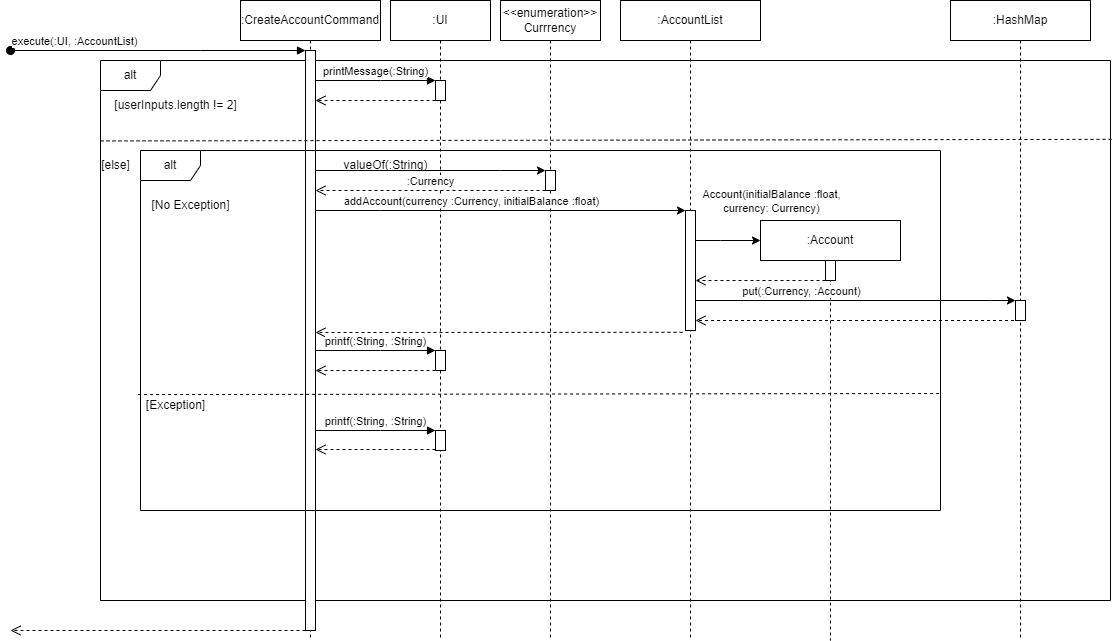

The diagram above was exported from draw.io. Its source (the exported page's mxGraphModel, read from the mxfile embedded in the PNG):
<mxGraphModel dx="1913" dy="599" grid="1" gridSize="10" guides="1" tooltips="1" connect="1" arrows="1" fold="1" page="1" pageScale="1" pageWidth="850" pageHeight="1100" background="#ffffff" math="0" shadow="0">
  <root>
    <mxCell id="0" />
    <mxCell id="1" parent="0" />
    <mxCell id="N21fCFWaX7JxI2EqyBa2-1" value="alt" style="shape=umlFrame;whiteSpace=wrap;html=1;pointerEvents=0;" parent="1" vertex="1">
      <mxGeometry x="-70" y="120" width="1010" height="540" as="geometry" />
    </mxCell>
    <mxCell id="aM9ryv3xv72pqoxQDRHE-1" value=":CreateAccountCommand" style="shape=umlLifeline;perimeter=lifelinePerimeter;whiteSpace=wrap;html=1;container=0;dropTarget=0;collapsible=0;recursiveResize=0;outlineConnect=0;portConstraint=eastwest;newEdgeStyle={&quot;edgeStyle&quot;:&quot;elbowEdgeStyle&quot;,&quot;elbow&quot;:&quot;vertical&quot;,&quot;curved&quot;:0,&quot;rounded&quot;:0};" parent="1" vertex="1">
      <mxGeometry x="70" y="60" width="140" height="640" as="geometry" />
    </mxCell>
    <mxCell id="aM9ryv3xv72pqoxQDRHE-2" value="" style="html=1;points=[];perimeter=orthogonalPerimeter;outlineConnect=0;targetShapes=umlLifeline;portConstraint=eastwest;newEdgeStyle={&quot;edgeStyle&quot;:&quot;elbowEdgeStyle&quot;,&quot;elbow&quot;:&quot;vertical&quot;,&quot;curved&quot;:0,&quot;rounded&quot;:0};" parent="aM9ryv3xv72pqoxQDRHE-1" vertex="1">
      <mxGeometry x="65" y="50" width="10" height="580" as="geometry" />
    </mxCell>
    <mxCell id="aM9ryv3xv72pqoxQDRHE-3" value="execute(:UI, :AccountList)" style="html=1;verticalAlign=bottom;startArrow=oval;endArrow=block;startSize=8;edgeStyle=elbowEdgeStyle;elbow=vertical;curved=0;rounded=0;" parent="aM9ryv3xv72pqoxQDRHE-1" target="aM9ryv3xv72pqoxQDRHE-2" edge="1">
      <mxGeometry x="-0.5625" relative="1" as="geometry">
        <mxPoint x="-230" y="50" as="sourcePoint" />
        <Array as="points">
          <mxPoint x="-40" y="50" />
        </Array>
        <mxPoint x="-1" as="offset" />
      </mxGeometry>
    </mxCell>
    <mxCell id="aM9ryv3xv72pqoxQDRHE-5" value=":UI" style="shape=umlLifeline;perimeter=lifelinePerimeter;whiteSpace=wrap;html=1;container=0;dropTarget=0;collapsible=0;recursiveResize=0;outlineConnect=0;portConstraint=eastwest;newEdgeStyle={&quot;edgeStyle&quot;:&quot;elbowEdgeStyle&quot;,&quot;elbow&quot;:&quot;vertical&quot;,&quot;curved&quot;:0,&quot;rounded&quot;:0};" parent="1" vertex="1">
      <mxGeometry x="220" y="60" width="100" height="640" as="geometry" />
    </mxCell>
    <mxCell id="aM9ryv3xv72pqoxQDRHE-6" value="" style="html=1;points=[];perimeter=orthogonalPerimeter;outlineConnect=0;targetShapes=umlLifeline;portConstraint=eastwest;newEdgeStyle={&quot;edgeStyle&quot;:&quot;elbowEdgeStyle&quot;,&quot;elbow&quot;:&quot;vertical&quot;,&quot;curved&quot;:0,&quot;rounded&quot;:0};" parent="aM9ryv3xv72pqoxQDRHE-5" vertex="1">
      <mxGeometry x="45" y="80" width="10" height="20" as="geometry" />
    </mxCell>
    <mxCell id="N21fCFWaX7JxI2EqyBa2-39" value="" style="html=1;points=[];perimeter=orthogonalPerimeter;outlineConnect=0;targetShapes=umlLifeline;portConstraint=eastwest;newEdgeStyle={&quot;edgeStyle&quot;:&quot;elbowEdgeStyle&quot;,&quot;elbow&quot;:&quot;vertical&quot;,&quot;curved&quot;:0,&quot;rounded&quot;:0};" parent="aM9ryv3xv72pqoxQDRHE-5" vertex="1">
      <mxGeometry x="45" y="350" width="10" height="20" as="geometry" />
    </mxCell>
    <mxCell id="aM9ryv3xv72pqoxQDRHE-7" value="printMessage(:String)" style="html=1;verticalAlign=bottom;endArrow=block;edgeStyle=elbowEdgeStyle;elbow=vertical;curved=0;rounded=0;" parent="1" source="aM9ryv3xv72pqoxQDRHE-2" target="aM9ryv3xv72pqoxQDRHE-6" edge="1">
      <mxGeometry relative="1" as="geometry">
        <mxPoint x="195" y="130" as="sourcePoint" />
        <Array as="points">
          <mxPoint x="210" y="140" />
          <mxPoint x="120" y="130" />
          <mxPoint x="180" y="120" />
        </Array>
      </mxGeometry>
    </mxCell>
    <mxCell id="aM9ryv3xv72pqoxQDRHE-8" value="" style="html=1;verticalAlign=bottom;endArrow=open;dashed=1;endSize=8;edgeStyle=elbowEdgeStyle;elbow=vertical;curved=0;rounded=0;" parent="1" source="aM9ryv3xv72pqoxQDRHE-6" target="aM9ryv3xv72pqoxQDRHE-2" edge="1">
      <mxGeometry relative="1" as="geometry">
        <mxPoint x="120" y="160" as="targetPoint" />
        <Array as="points">
          <mxPoint x="160" y="160" />
          <mxPoint x="190" y="280" />
        </Array>
      </mxGeometry>
    </mxCell>
    <mxCell id="N21fCFWaX7JxI2EqyBa2-2" value="[userInputs.length != 2]" style="text;html=1;align=center;verticalAlign=middle;resizable=0;points=[];autosize=1;strokeColor=none;fillColor=none;" parent="1" vertex="1">
      <mxGeometry x="-70" y="150" width="150" height="30" as="geometry" />
    </mxCell>
    <mxCell id="N21fCFWaX7JxI2EqyBa2-5" value="" style="endArrow=none;dashed=1;html=1;rounded=0;exitX=0;exitY=0.149;exitDx=0;exitDy=0;exitPerimeter=0;entryX=1.002;entryY=0.146;entryDx=0;entryDy=0;entryPerimeter=0;" parent="1" source="N21fCFWaX7JxI2EqyBa2-1" target="N21fCFWaX7JxI2EqyBa2-1" edge="1">
      <mxGeometry width="50" height="50" relative="1" as="geometry">
        <mxPoint x="400" y="270" as="sourcePoint" />
        <mxPoint x="450" y="220" as="targetPoint" />
      </mxGeometry>
    </mxCell>
    <mxCell id="N21fCFWaX7JxI2EqyBa2-6" value="[else]" style="text;html=1;align=center;verticalAlign=middle;resizable=0;points=[];autosize=1;strokeColor=none;fillColor=none;" parent="1" vertex="1">
      <mxGeometry x="-80" y="210" width="50" height="30" as="geometry" />
    </mxCell>
    <mxCell id="N21fCFWaX7JxI2EqyBa2-7" value="&amp;lt;&amp;lt;enumeration&amp;gt;&amp;gt;&lt;br&gt;Currrency" style="shape=umlLifeline;perimeter=lifelinePerimeter;whiteSpace=wrap;html=1;container=0;dropTarget=0;collapsible=0;recursiveResize=0;outlineConnect=0;portConstraint=eastwest;newEdgeStyle={&quot;edgeStyle&quot;:&quot;elbowEdgeStyle&quot;,&quot;elbow&quot;:&quot;vertical&quot;,&quot;curved&quot;:0,&quot;rounded&quot;:0};" parent="1" vertex="1">
      <mxGeometry x="330" y="60" width="100" height="640" as="geometry" />
    </mxCell>
    <mxCell id="N21fCFWaX7JxI2EqyBa2-8" value="" style="html=1;points=[];perimeter=orthogonalPerimeter;outlineConnect=0;targetShapes=umlLifeline;portConstraint=eastwest;newEdgeStyle={&quot;edgeStyle&quot;:&quot;elbowEdgeStyle&quot;,&quot;elbow&quot;:&quot;vertical&quot;,&quot;curved&quot;:0,&quot;rounded&quot;:0};" parent="N21fCFWaX7JxI2EqyBa2-7" vertex="1">
      <mxGeometry x="45" y="170" width="10" height="20" as="geometry" />
    </mxCell>
    <mxCell id="N21fCFWaX7JxI2EqyBa2-9" style="edgeStyle=elbowEdgeStyle;rounded=0;orthogonalLoop=1;jettySize=auto;html=1;elbow=vertical;curved=0;" parent="1" source="aM9ryv3xv72pqoxQDRHE-2" target="N21fCFWaX7JxI2EqyBa2-8" edge="1">
      <mxGeometry relative="1" as="geometry">
        <mxPoint x="340" y="220" as="targetPoint" />
        <Array as="points">
          <mxPoint x="330" y="230" />
          <mxPoint x="150" y="220" />
        </Array>
      </mxGeometry>
    </mxCell>
    <mxCell id="N21fCFWaX7JxI2EqyBa2-10" value="valueOf(:String)" style="text;html=1;align=center;verticalAlign=middle;resizable=0;points=[];autosize=1;strokeColor=none;fillColor=none;" parent="1" vertex="1">
      <mxGeometry x="160" y="210" width="110" height="30" as="geometry" />
    </mxCell>
    <mxCell id="N21fCFWaX7JxI2EqyBa2-11" value=":Currency" style="html=1;verticalAlign=bottom;endArrow=open;dashed=1;endSize=8;edgeStyle=elbowEdgeStyle;elbow=vertical;curved=0;rounded=0;" parent="1" source="N21fCFWaX7JxI2EqyBa2-8" target="aM9ryv3xv72pqoxQDRHE-2" edge="1">
      <mxGeometry relative="1" as="geometry">
        <mxPoint x="460" y="250" as="sourcePoint" />
        <mxPoint x="380" y="250" as="targetPoint" />
        <Array as="points">
          <mxPoint x="350" y="250" />
          <mxPoint x="150" y="240" />
        </Array>
      </mxGeometry>
    </mxCell>
    <mxCell id="N21fCFWaX7JxI2EqyBa2-12" value=":AccountList" style="shape=umlLifeline;perimeter=lifelinePerimeter;whiteSpace=wrap;html=1;container=0;dropTarget=0;collapsible=0;recursiveResize=0;outlineConnect=0;portConstraint=eastwest;newEdgeStyle={&quot;edgeStyle&quot;:&quot;elbowEdgeStyle&quot;,&quot;elbow&quot;:&quot;vertical&quot;,&quot;curved&quot;:0,&quot;rounded&quot;:0};" parent="1" vertex="1">
      <mxGeometry x="450" y="60" width="140" height="640" as="geometry" />
    </mxCell>
    <mxCell id="N21fCFWaX7JxI2EqyBa2-13" value="" style="html=1;points=[];perimeter=orthogonalPerimeter;outlineConnect=0;targetShapes=umlLifeline;portConstraint=eastwest;newEdgeStyle={&quot;edgeStyle&quot;:&quot;elbowEdgeStyle&quot;,&quot;elbow&quot;:&quot;vertical&quot;,&quot;curved&quot;:0,&quot;rounded&quot;:0};" parent="N21fCFWaX7JxI2EqyBa2-12" vertex="1">
      <mxGeometry x="65" y="210" width="10" height="120" as="geometry" />
    </mxCell>
    <mxCell id="N21fCFWaX7JxI2EqyBa2-15" style="edgeStyle=elbowEdgeStyle;rounded=0;orthogonalLoop=1;jettySize=auto;html=1;elbow=vertical;curved=0;" parent="1" source="aM9ryv3xv72pqoxQDRHE-2" target="N21fCFWaX7JxI2EqyBa2-13" edge="1">
      <mxGeometry relative="1" as="geometry">
        <Array as="points">
          <mxPoint x="210" y="270" />
          <mxPoint x="340" y="260" />
        </Array>
      </mxGeometry>
    </mxCell>
    <mxCell id="N21fCFWaX7JxI2EqyBa2-16" value="addAccount(currency :Currency, initialBalance :float)" style="edgeLabel;html=1;align=center;verticalAlign=middle;resizable=0;points=[];" parent="N21fCFWaX7JxI2EqyBa2-15" vertex="1" connectable="0">
      <mxGeometry x="-0.1695" y="-1" relative="1" as="geometry">
        <mxPoint x="1" y="-11" as="offset" />
      </mxGeometry>
    </mxCell>
    <mxCell id="N21fCFWaX7JxI2EqyBa2-17" value="alt" style="shape=umlFrame;whiteSpace=wrap;html=1;pointerEvents=0;" parent="1" vertex="1">
      <mxGeometry x="-30" y="210" width="800" height="360" as="geometry" />
    </mxCell>
    <mxCell id="N21fCFWaX7JxI2EqyBa2-18" value="[No Exception]" style="text;html=1;align=center;verticalAlign=middle;resizable=0;points=[];autosize=1;strokeColor=none;fillColor=none;" parent="1" vertex="1">
      <mxGeometry x="-30" y="250" width="100" height="30" as="geometry" />
    </mxCell>
    <mxCell id="N21fCFWaX7JxI2EqyBa2-19" value="" style="endArrow=none;dashed=1;html=1;rounded=0;exitX=-0.003;exitY=0.678;exitDx=0;exitDy=0;exitPerimeter=0;entryX=1.002;entryY=0.675;entryDx=0;entryDy=0;entryPerimeter=0;" parent="1" source="N21fCFWaX7JxI2EqyBa2-17" target="N21fCFWaX7JxI2EqyBa2-17" edge="1">
      <mxGeometry width="50" height="50" relative="1" as="geometry">
        <mxPoint x="-60" y="210" as="sourcePoint" />
        <mxPoint x="952" y="209" as="targetPoint" />
      </mxGeometry>
    </mxCell>
    <mxCell id="N21fCFWaX7JxI2EqyBa2-20" value=":Account" style="shape=umlLifeline;perimeter=lifelinePerimeter;whiteSpace=wrap;html=1;container=0;dropTarget=0;collapsible=0;recursiveResize=0;outlineConnect=0;portConstraint=eastwest;newEdgeStyle={&quot;edgeStyle&quot;:&quot;elbowEdgeStyle&quot;,&quot;elbow&quot;:&quot;vertical&quot;,&quot;curved&quot;:0,&quot;rounded&quot;:0};" parent="1" vertex="1">
      <mxGeometry x="590" y="280" width="140" height="420" as="geometry" />
    </mxCell>
    <mxCell id="N21fCFWaX7JxI2EqyBa2-21" value="" style="html=1;points=[];perimeter=orthogonalPerimeter;outlineConnect=0;targetShapes=umlLifeline;portConstraint=eastwest;newEdgeStyle={&quot;edgeStyle&quot;:&quot;elbowEdgeStyle&quot;,&quot;elbow&quot;:&quot;vertical&quot;,&quot;curved&quot;:0,&quot;rounded&quot;:0};" parent="N21fCFWaX7JxI2EqyBa2-20" vertex="1">
      <mxGeometry x="65" y="40" width="10" height="20" as="geometry" />
    </mxCell>
    <mxCell id="N21fCFWaX7JxI2EqyBa2-22" style="edgeStyle=elbowEdgeStyle;rounded=0;orthogonalLoop=1;jettySize=auto;html=1;elbow=vertical;curved=0;" parent="1" source="N21fCFWaX7JxI2EqyBa2-13" edge="1">
      <mxGeometry relative="1" as="geometry">
        <mxPoint x="590" y="300" as="targetPoint" />
        <Array as="points">
          <mxPoint x="550" y="300" />
        </Array>
      </mxGeometry>
    </mxCell>
    <mxCell id="N21fCFWaX7JxI2EqyBa2-23" value="Account(initialBalance :float, &lt;br&gt;currency: Currency)" style="edgeLabel;html=1;align=center;verticalAlign=middle;resizable=0;points=[];" parent="N21fCFWaX7JxI2EqyBa2-22" vertex="1" connectable="0">
      <mxGeometry x="-0.266" y="3" relative="1" as="geometry">
        <mxPoint x="51" y="-37" as="offset" />
      </mxGeometry>
    </mxCell>
    <mxCell id="N21fCFWaX7JxI2EqyBa2-24" value="" style="html=1;verticalAlign=bottom;endArrow=open;dashed=1;endSize=8;edgeStyle=elbowEdgeStyle;elbow=vertical;curved=0;rounded=0;" parent="1" source="N21fCFWaX7JxI2EqyBa2-21" target="N21fCFWaX7JxI2EqyBa2-13" edge="1">
      <mxGeometry x="0.3077" y="25" relative="1" as="geometry">
        <mxPoint x="450" y="300" as="sourcePoint" />
        <mxPoint x="370" y="300" as="targetPoint" />
        <Array as="points">
          <mxPoint x="630" y="340" />
          <mxPoint x="620" y="350" />
        </Array>
        <mxPoint as="offset" />
      </mxGeometry>
    </mxCell>
    <mxCell id="N21fCFWaX7JxI2EqyBa2-26" style="edgeStyle=elbowEdgeStyle;rounded=0;orthogonalLoop=1;jettySize=auto;html=1;elbow=vertical;curved=0;" parent="1" source="N21fCFWaX7JxI2EqyBa2-13" target="N21fCFWaX7JxI2EqyBa2-29" edge="1">
      <mxGeometry relative="1" as="geometry">
        <mxPoint x="811.5999755859375" y="390" as="targetPoint" />
        <Array as="points">
          <mxPoint x="820" y="360" />
          <mxPoint x="790" y="365" />
          <mxPoint x="810" y="350" />
          <mxPoint x="730" y="390" />
          <mxPoint x="910" y="350" />
        </Array>
      </mxGeometry>
    </mxCell>
    <mxCell id="N21fCFWaX7JxI2EqyBa2-27" value="put(:Currency, :Account)" style="edgeLabel;html=1;align=center;verticalAlign=middle;resizable=0;points=[];" parent="N21fCFWaX7JxI2EqyBa2-26" vertex="1" connectable="0">
      <mxGeometry x="-0.3407" y="3" relative="1" as="geometry">
        <mxPoint y="-7" as="offset" />
      </mxGeometry>
    </mxCell>
    <mxCell id="N21fCFWaX7JxI2EqyBa2-28" value=":HashMap" style="shape=umlLifeline;perimeter=lifelinePerimeter;whiteSpace=wrap;html=1;container=0;dropTarget=0;collapsible=0;recursiveResize=0;outlineConnect=0;portConstraint=eastwest;newEdgeStyle={&quot;edgeStyle&quot;:&quot;elbowEdgeStyle&quot;,&quot;elbow&quot;:&quot;vertical&quot;,&quot;curved&quot;:0,&quot;rounded&quot;:0};" parent="1" vertex="1">
      <mxGeometry x="780" y="60" width="140" height="640" as="geometry" />
    </mxCell>
    <mxCell id="N21fCFWaX7JxI2EqyBa2-29" value="" style="html=1;points=[];perimeter=orthogonalPerimeter;outlineConnect=0;targetShapes=umlLifeline;portConstraint=eastwest;newEdgeStyle={&quot;edgeStyle&quot;:&quot;elbowEdgeStyle&quot;,&quot;elbow&quot;:&quot;vertical&quot;,&quot;curved&quot;:0,&quot;rounded&quot;:0};" parent="N21fCFWaX7JxI2EqyBa2-28" vertex="1">
      <mxGeometry x="65" y="300" width="10" height="20" as="geometry" />
    </mxCell>
    <mxCell id="N21fCFWaX7JxI2EqyBa2-30" value="" style="html=1;verticalAlign=bottom;endArrow=open;dashed=1;endSize=8;edgeStyle=elbowEdgeStyle;elbow=vertical;curved=0;rounded=0;" parent="1" source="N21fCFWaX7JxI2EqyBa2-28" target="N21fCFWaX7JxI2EqyBa2-13" edge="1">
      <mxGeometry relative="1" as="geometry">
        <mxPoint x="720" y="389.5" as="sourcePoint" />
        <mxPoint x="640" y="389.5" as="targetPoint" />
        <Array as="points">
          <mxPoint x="720" y="380" />
          <mxPoint x="740" y="390" />
          <mxPoint x="520" y="390" />
        </Array>
      </mxGeometry>
    </mxCell>
    <mxCell id="N21fCFWaX7JxI2EqyBa2-31" value="[Exception]" style="text;html=1;align=center;verticalAlign=middle;resizable=0;points=[];autosize=1;strokeColor=none;fillColor=none;" parent="1" vertex="1">
      <mxGeometry x="-35" y="450" width="80" height="30" as="geometry" />
    </mxCell>
    <mxCell id="N21fCFWaX7JxI2EqyBa2-32" value="" style="html=1;points=[];perimeter=orthogonalPerimeter;outlineConnect=0;targetShapes=umlLifeline;portConstraint=eastwest;newEdgeStyle={&quot;edgeStyle&quot;:&quot;elbowEdgeStyle&quot;,&quot;elbow&quot;:&quot;vertical&quot;,&quot;curved&quot;:0,&quot;rounded&quot;:0};" parent="1" vertex="1">
      <mxGeometry x="265" y="490" width="10" height="20" as="geometry" />
    </mxCell>
    <mxCell id="N21fCFWaX7JxI2EqyBa2-34" value="printf(:String, :String)" style="html=1;verticalAlign=bottom;endArrow=block;edgeStyle=elbowEdgeStyle;elbow=vertical;curved=0;rounded=0;" parent="1" source="aM9ryv3xv72pqoxQDRHE-2" edge="1">
      <mxGeometry relative="1" as="geometry">
        <mxPoint x="155" y="490" as="sourcePoint" />
        <Array as="points">
          <mxPoint x="210" y="490" />
          <mxPoint x="120" y="480" />
          <mxPoint x="180" y="470" />
        </Array>
        <mxPoint x="265" y="490" as="targetPoint" />
      </mxGeometry>
    </mxCell>
    <mxCell id="N21fCFWaX7JxI2EqyBa2-35" value="" style="html=1;verticalAlign=bottom;endArrow=open;dashed=1;endSize=8;edgeStyle=elbowEdgeStyle;elbow=vertical;curved=0;rounded=0;" parent="1" target="aM9ryv3xv72pqoxQDRHE-2" edge="1">
      <mxGeometry relative="1" as="geometry">
        <mxPoint x="155" y="509" as="targetPoint" />
        <Array as="points">
          <mxPoint x="160" y="509" />
          <mxPoint x="190" y="629" />
        </Array>
        <mxPoint x="265" y="509" as="sourcePoint" />
      </mxGeometry>
    </mxCell>
    <mxCell id="N21fCFWaX7JxI2EqyBa2-38" value="" style="html=1;verticalAlign=bottom;endArrow=open;dashed=1;endSize=8;edgeStyle=elbowEdgeStyle;elbow=vertical;curved=0;rounded=0;exitX=-0.3;exitY=1.015;exitDx=0;exitDy=0;exitPerimeter=0;" parent="1" source="N21fCFWaX7JxI2EqyBa2-13" target="aM9ryv3xv72pqoxQDRHE-2" edge="1">
      <mxGeometry relative="1" as="geometry">
        <mxPoint x="485" y="389.5" as="sourcePoint" />
        <mxPoint x="160" y="389.5" as="targetPoint" />
        <Array as="points">
          <mxPoint x="420" y="392" />
          <mxPoint x="490" y="400" />
          <mxPoint x="375" y="399.5" />
          <mxPoint x="155" y="399.5" />
        </Array>
      </mxGeometry>
    </mxCell>
    <mxCell id="N21fCFWaX7JxI2EqyBa2-40" value="printf(:String, :String)" style="html=1;verticalAlign=bottom;endArrow=block;edgeStyle=elbowEdgeStyle;elbow=vertical;curved=0;rounded=0;" parent="1" source="aM9ryv3xv72pqoxQDRHE-2" edge="1">
      <mxGeometry relative="1" as="geometry">
        <mxPoint x="155" y="410" as="sourcePoint" />
        <Array as="points">
          <mxPoint x="210" y="410" />
          <mxPoint x="120" y="400" />
          <mxPoint x="180" y="390" />
        </Array>
        <mxPoint x="265" y="410" as="targetPoint" />
      </mxGeometry>
    </mxCell>
    <mxCell id="N21fCFWaX7JxI2EqyBa2-41" value="" style="html=1;verticalAlign=bottom;endArrow=open;dashed=1;endSize=8;edgeStyle=elbowEdgeStyle;elbow=vertical;curved=0;rounded=0;" parent="1" target="aM9ryv3xv72pqoxQDRHE-2" edge="1">
      <mxGeometry relative="1" as="geometry">
        <mxPoint x="155" y="430" as="targetPoint" />
        <Array as="points">
          <mxPoint x="160" y="430" />
          <mxPoint x="190" y="550" />
        </Array>
        <mxPoint x="265" y="430" as="sourcePoint" />
      </mxGeometry>
    </mxCell>
    <mxCell id="N21fCFWaX7JxI2EqyBa2-42" value="" style="html=1;verticalAlign=bottom;endArrow=open;dashed=1;endSize=8;edgeStyle=elbowEdgeStyle;elbow=vertical;curved=0;rounded=0;" parent="1" edge="1">
      <mxGeometry relative="1" as="geometry">
        <mxPoint x="135" y="690" as="sourcePoint" />
        <mxPoint x="-160" y="690" as="targetPoint" />
      </mxGeometry>
    </mxCell>
  </root>
</mxGraphModel>